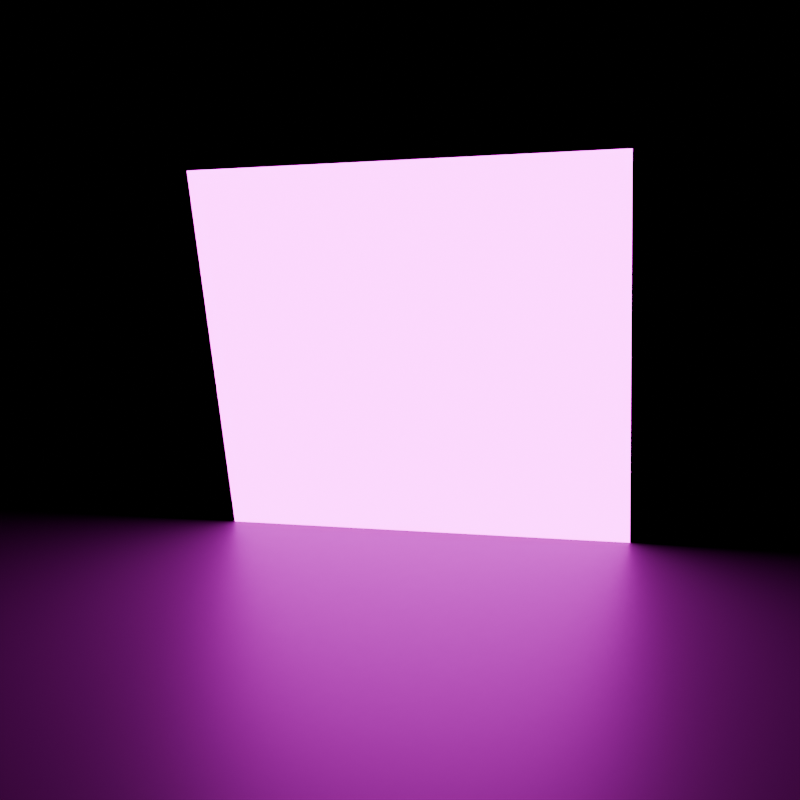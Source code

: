 # Source: image_mipmap_area_light.blend  (saved by Blender 5.2.4; exported with 4.5.12 LTS)
import bpy
from mathutils import Matrix  # noqa: F401  (used for matrix-valued properties, if any)

bpy.ops.wm.read_factory_settings(use_empty=True)
scene = bpy.context.scene
scene.name = 'Scene'

# ---- collections
col_collection = bpy.data.collections.new('Collection'); scene.collection.children.link(col_collection)

# ---- materials (node trees are filled in below, after node groups)
mat_floor = bpy.data.materials.new('Floor')

# ---- material node trees
mat_floor.use_nodes = True; mat_floor.node_tree.nodes.clear()
_N = mat_floor.node_tree.nodes; _L = mat_floor.node_tree.links
n0 = _N.new('ShaderNodeBsdfPrincipled'); n0.name = 'Principled BSDF'; n0.location = (-200, 100)
n0.inputs[0].default_value = (0.1, 0.1, 0.1, 1.0)
n1 = _N.new('ShaderNodeOutputMaterial'); n1.name = 'Material Output'; n1.location = (200, 100)
_L.new(n0.outputs[0], n1.inputs[0])
n1.is_active_output = True

# ---- world
world_world = bpy.data.worlds.new('World'); scene.world = world_world
world_world.use_nodes = True; world_world.node_tree.nodes.clear()
_N = world_world.node_tree.nodes; _L = world_world.node_tree.links
n0 = _N.new('ShaderNodeOutputWorld'); n0.name = 'World Output'; n0.location = (200, 100)
n1 = _N.new('ShaderNodeBackground'); n1.name = 'Background'; n1.location = (-200, 100)
n1.inputs[0].default_value = (0.0, 0.0, 0.0, 1.0)
_L.new(n1.outputs[0], n0.inputs[0])
n0.is_active_output = True
world_world.color = (0.05088, 0.05088, 0.05088)
world_world.sun_shadow_jitter_overblur = 0.0
world_world.cycles.sampling_method = 'MANUAL'
world_world.cycles.sample_map_resolution = 512

# ---- cameras
cam_camera_001 = bpy.data.cameras.new('Camera.001')

# ---- lights
light_area = bpy.data.lights.new('Area', 'AREA')
light_area.size = 4.0
light_area.size_y = 1.0
light_area.use_nodes = True; light_area.node_tree.nodes.clear()
_N = light_area.node_tree.nodes; _L = light_area.node_tree.links
n0 = _N.new('ShaderNodeEmission'); n0.name = 'Emission'; n0.location = (0, 0)
n0.inputs[1].default_value = 50.0
n1 = _N.new('ShaderNodeOutputLight'); n1.name = 'Light Output'; n1.location = (300, 0)
n2 = _N.new('ShaderNodeTexImage'); n2.name = 'Image Texture'; n2.location = (-300, 0)
n2.image = None
_L.new(n0.outputs[0], n1.inputs[0])
_L.new(n2.outputs[0], n0.inputs[0])
n1.is_active_output = True

# ---- meshes
me_plane = bpy.data.meshes.new('Plane')
me_plane.from_pydata([(-100.0, -100.0, 0.0), (100.0, -100.0, 0.0), (-100.0, 100.0, 0.0), (100.0, 100.0, 0.0)], [], [(0, 1, 3, 2)])
_uv = me_plane.uv_layers.new(name='UVMap')
_uv.uv.foreach_set('vector', [0.0, 0.0, 1.0, 0.0, 1.0, 1.0, 0.0, 1.0])
me_plane.materials.append(mat_floor)
me_plane.update()

# ---- objects
ob_camera = bpy.data.objects.new('Camera', cam_camera_001)
ob_target = bpy.data.objects.new('Target', None)
ob_plane = bpy.data.objects.new('Plane', me_plane)
ob_area = bpy.data.objects.new('Area', light_area)

# ---- transforms, parenting, visibility, modifiers, constraints
ob_camera.location = (6.0, -6.0, 5.0)
_c = ob_camera.constraints.new('TRACK_TO'); _c.name = 'Track To'
_c.target = ob_target
ob_target.location = (0.0, 0.0, 2.0)
ob_plane.location = (0.0, 0.0, 0.0)
ob_area.location = (-1.019, 1.257, 1.724)
ob_area.rotation_euler = (1.532, 0.06469, 3.803)
ob_area.scale = (-1.0, 1.0, 1.0)
ob_area.visible_camera = True

# ---- collection membership
col_collection.objects.link(ob_camera)
col_collection.objects.link(ob_target)
col_collection.objects.link(ob_plane)
col_collection.objects.link(ob_area)

# ---- scene / render settings (as saved in the file)
scene.camera = ob_camera
scene.frame_start = 1; scene.frame_end = 250; scene.frame_set(1)
scene.render.engine = 'CYCLES'
scene.render.resolution_x = 128
scene.render.resolution_y = 128
scene.render.bake_bias = 0.0
scene.render.bake_samples = 0
scene.cycles.use_denoising = False
scene.cycles.samples = 128
scene.cycles.sampling_pattern = 'TABULATED_SOBOL'
scene.eevee.use_volume_custom_range = False
bpy.context.view_layer.update()
